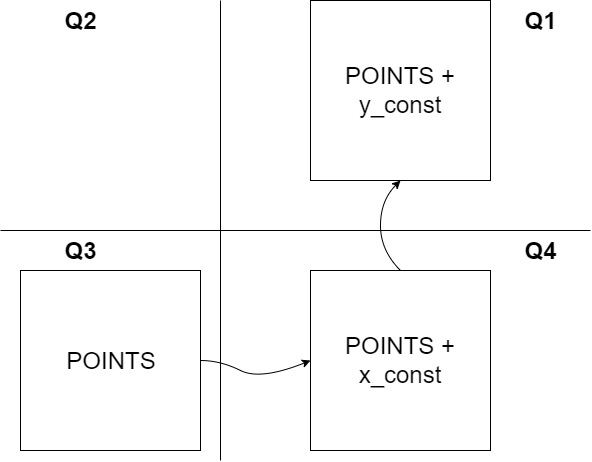

The diagram above was exported from draw.io. Its source (the exported page's mxGraphModel, read from the mxfile embedded in the PNG):
<mxGraphModel dx="1648" dy="576" grid="1" gridSize="10" guides="1" tooltips="1" connect="1" arrows="1" fold="1" page="1" pageScale="1" pageWidth="827" pageHeight="1169" math="0" shadow="0">
  <root>
    <mxCell id="0" />
    <mxCell id="1" parent="0" />
    <mxCell id="PKMYufAhWrhgvnZmPpmv-1" value="" style="endArrow=none;html=1;" edge="1" parent="1">
      <mxGeometry width="50" height="50" relative="1" as="geometry">
        <mxPoint x="260" y="550" as="sourcePoint" />
        <mxPoint x="260" y="90" as="targetPoint" />
      </mxGeometry>
    </mxCell>
    <mxCell id="PKMYufAhWrhgvnZmPpmv-3" value="" style="endArrow=none;html=1;" edge="1" parent="1">
      <mxGeometry width="50" height="50" relative="1" as="geometry">
        <mxPoint x="40" y="320" as="sourcePoint" />
        <mxPoint x="630" y="320" as="targetPoint" />
      </mxGeometry>
    </mxCell>
    <mxCell id="PKMYufAhWrhgvnZmPpmv-4" value="&lt;font style=&quot;font-size: 24px&quot;&gt;POINTS&lt;/font&gt;" style="rounded=0;whiteSpace=wrap;html=1;" vertex="1" parent="1">
      <mxGeometry x="60" y="360" width="180" height="180" as="geometry" />
    </mxCell>
    <mxCell id="PKMYufAhWrhgvnZmPpmv-6" value="&lt;font style=&quot;font-size: 24px&quot;&gt;POINTS + x_const&lt;/font&gt;" style="rounded=0;whiteSpace=wrap;html=1;" vertex="1" parent="1">
      <mxGeometry x="350" y="360" width="180" height="180" as="geometry" />
    </mxCell>
    <mxCell id="PKMYufAhWrhgvnZmPpmv-7" value="" style="curved=1;endArrow=classic;html=1;exitX=1;exitY=0.5;exitDx=0;exitDy=0;entryX=0;entryY=0.5;entryDx=0;entryDy=0;" edge="1" parent="1" source="PKMYufAhWrhgvnZmPpmv-4" target="PKMYufAhWrhgvnZmPpmv-6">
      <mxGeometry width="50" height="50" relative="1" as="geometry">
        <mxPoint x="325" y="610" as="sourcePoint" />
        <mxPoint x="375" y="560" as="targetPoint" />
        <Array as="points">
          <mxPoint x="260" y="450" />
          <mxPoint x="300" y="470" />
        </Array>
      </mxGeometry>
    </mxCell>
    <mxCell id="PKMYufAhWrhgvnZmPpmv-8" value="&lt;font style=&quot;font-size: 24px&quot;&gt;POINTS + y_const&lt;/font&gt;" style="rounded=0;whiteSpace=wrap;html=1;" vertex="1" parent="1">
      <mxGeometry x="350" y="90" width="180" height="180" as="geometry" />
    </mxCell>
    <mxCell id="PKMYufAhWrhgvnZmPpmv-9" value="" style="curved=1;endArrow=classic;html=1;exitX=0.5;exitY=0;exitDx=0;exitDy=0;entryX=0.5;entryY=1;entryDx=0;entryDy=0;" edge="1" parent="1" source="PKMYufAhWrhgvnZmPpmv-6" target="PKMYufAhWrhgvnZmPpmv-8">
      <mxGeometry width="50" height="50" relative="1" as="geometry">
        <mxPoint x="670" y="295" as="sourcePoint" />
        <mxPoint x="720" y="245" as="targetPoint" />
        <Array as="points">
          <mxPoint x="420" y="340" />
          <mxPoint x="420" y="290" />
        </Array>
      </mxGeometry>
    </mxCell>
    <mxCell id="PKMYufAhWrhgvnZmPpmv-10" value="&lt;font style=&quot;font-size: 24px&quot;&gt;&lt;b&gt;Q1&lt;/b&gt;&lt;/font&gt;" style="text;html=1;strokeColor=none;fillColor=none;align=center;verticalAlign=middle;whiteSpace=wrap;rounded=0;" vertex="1" parent="1">
      <mxGeometry x="560" y="100" width="40" height="20" as="geometry" />
    </mxCell>
    <mxCell id="PKMYufAhWrhgvnZmPpmv-11" value="&lt;font style=&quot;font-size: 24px&quot;&gt;&lt;b&gt;Q2&lt;/b&gt;&lt;/font&gt;" style="text;html=1;strokeColor=none;fillColor=none;align=center;verticalAlign=middle;whiteSpace=wrap;rounded=0;" vertex="1" parent="1">
      <mxGeometry x="100" y="100" width="40" height="20" as="geometry" />
    </mxCell>
    <mxCell id="PKMYufAhWrhgvnZmPpmv-15" value="&lt;font style=&quot;font-size: 24px&quot;&gt;&lt;b&gt;Q3&lt;/b&gt;&lt;/font&gt;" style="text;html=1;strokeColor=none;fillColor=none;align=center;verticalAlign=middle;whiteSpace=wrap;rounded=0;" vertex="1" parent="1">
      <mxGeometry x="100" y="330" width="40" height="20" as="geometry" />
    </mxCell>
    <mxCell id="PKMYufAhWrhgvnZmPpmv-16" value="&lt;font style=&quot;font-size: 24px&quot;&gt;&lt;b&gt;Q4&lt;/b&gt;&lt;/font&gt;" style="text;html=1;strokeColor=none;fillColor=none;align=center;verticalAlign=middle;whiteSpace=wrap;rounded=0;" vertex="1" parent="1">
      <mxGeometry x="560" y="330" width="40" height="20" as="geometry" />
    </mxCell>
  </root>
</mxGraphModel>